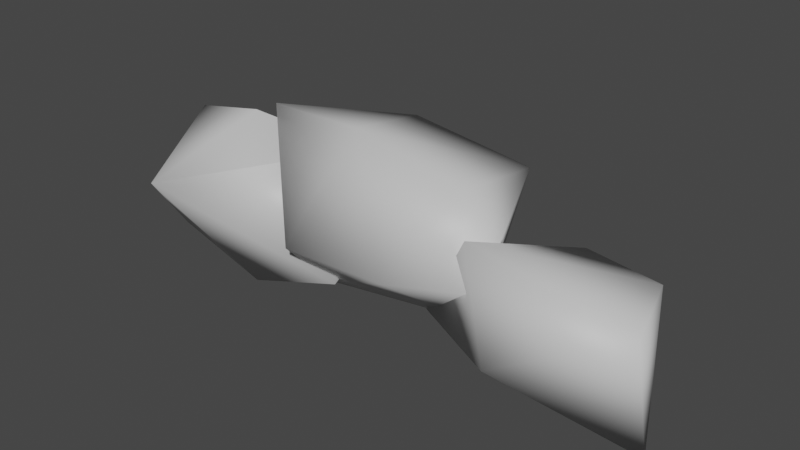 # Source: stoneWallSegment.blend  (saved by Blender 3.0.42; exported with 4.5.12 LTS)
import bpy
from mathutils import Matrix  # noqa: F401  (used for matrix-valued properties, if any)

bpy.ops.wm.read_factory_settings(use_empty=True)
scene = bpy.context.scene
scene.name = 'Scene'

# ---- materials (node trees are filled in below, after node groups)
mat_rock = bpy.data.materials.new('rock')
mat_rock.use_transparent_shadow = False

# ---- material node trees
mat_rock.use_nodes = True; mat_rock.node_tree.nodes.clear()
_N = mat_rock.node_tree.nodes; _L = mat_rock.node_tree.links
n0 = _N.new('ShaderNodeBsdfPrincipled'); n0.name = 'Principled BSDF'; n0.location = (10, 300)
n0.distribution = 'GGX'
n0.subsurface_method = 'RANDOM_WALK_SKIN'
n0.inputs[0].default_value = (0.6393, 0.6393, 0.6393, 1.0)
n0.inputs[3].default_value = 1.45
n0.inputs[27].default_value = (0.0, 0.0, 0.0, 1.0)
n0.inputs[28].default_value = 1.0
n1 = _N.new('ShaderNodeOutputMaterial'); n1.name = 'Material Output'; n1.location = (300, 300)
_L.new(n0.outputs[0], n1.inputs[0])
n1.is_active_output = True

# ---- world
world_world = bpy.data.worlds.new('World'); scene.world = world_world
world_world.use_nodes = True; world_world.node_tree.nodes.clear()
_N = world_world.node_tree.nodes; _L = world_world.node_tree.links
n0 = _N.new('ShaderNodeOutputWorld'); n0.name = 'World Output'; n0.location = (300, 300)
n1 = _N.new('ShaderNodeBackground'); n1.name = 'Background'; n1.location = (10, 300)
n1.inputs[0].default_value = (0.05088, 0.05088, 0.05088, 1.0)
_L.new(n1.outputs[0], n0.inputs[0])
n0.is_active_output = True
world_world.color = (0.05088, 0.05088, 0.05088)
world_world.use_sun_shadow = False
world_world.sun_shadow_jitter_overblur = 0.0

# ---- meshes
me_cube_021 = bpy.data.meshes.new('Cube.021')
me_cube_021.from_pydata([(-2.877, -0.07376, -0.5323), (-2.262, -0.1087, 0.7597), (-2.735, -0.4812, 0.08191), (-1.865, 0.23, 0.4715), (-2.835, 0.1196, 0.48), (-1.958, 0.4716, -0.4362), (-2.608, 0.4222, -0.3764), (-2.258, -0.1998, -0.664), (-1.711, -0.2305, -0.3569), (-1.008, -0.2494, 0.7615), (-1.062, 0.5049, 0.5832), (-1.866, 0.4092, -0.1007), (-1.108, 0.1441, -0.5184), (-2.216, 0.0001147, 0.7893), (-1.661, 0.4566, 0.7501), (-1.926, 0.01114, -0.5836), (-1.886, -0.4007, -0.0651), (-0.8234, -0.3922, 0.1928), (-1.602, -0.1734, 0.9113), (-1.308, -0.427, -0.002945), (-0.776, -0.445, -0.3168), (-1.328, 0.0126, -0.4638), (-0.4608, 0.1554, -0.6282), (-0.7754, 0.5518, 0.0762), (-0.2836, 0.206, 0.2656), (-0.8843, -0.4296, 0.5648), (-0.1218, -0.4343, 0.3501), (-0.1129, -0.2506, -0.6214)], [], [(8, 3, 2), (3, 5, 4), (5, 6, 4), (7, 8, 2), (3, 4, 1), (4, 0, 2), (5, 8, 7), (18, 14, 13), (14, 10, 11), (12, 15, 11), (12, 19, 15), (15, 19, 16), (19, 18, 16), (11, 15, 16), (16, 18, 13), (10, 9, 17), (17, 19, 12), (21, 23, 22), (24, 25, 26), (26, 20, 27), (25, 20, 26), (27, 20, 22), (23, 21, 25), (0, 6, 5, 7), (1, 2, 3), (3, 8, 5), (10, 14, 18, 9), (0, 7, 2), (6, 0, 4), (4, 2, 1), (9, 18, 19, 17), (11, 10, 12), (16, 13, 14, 11), (12, 10, 17), (20, 21, 22), (22, 23, 24), (23, 25, 24), (24, 27, 22), (27, 24, 26), (21, 20, 25)])
me_cube_021.polygons.foreach_set('use_smooth', [True] * 40)
_uv = me_cube_021.uv_layers.new(name='UVMap')
_uv.uv.foreach_set('vector', [0.625, 0.05827, 0.4764, 0.1956, 0.5, 0.0, 0.4764, 0.1956, 0.6789, 0.4765, 0.375, 0.375, 0.6789, 0.4765, 0.4624, 0.5, 0.375, 0.375, 0.618, 0.6897, 0.625, 0.8774, 0.4685, 0.891, 0.125, 0.5, 0.25, 0.5962, 0.125, 0.6583, 0.25, 0.5962, 0.4255, 0.6481, 0.25, 0.75, 0.6789, 0.4765, 0.7524, 0.6917, 0.618, 0.6897, 0.4942, 0.08352, 0.4608, 0.25, 0.375, 0.125, 0.4608, 0.25, 0.6123, 0.305, 0.375, 0.4265, 0.6022, 0.5593, 0.4126, 0.625, 0.3015, 0.5, 0.6022, 0.5593, 0.5394, 0.8174, 0.4126, 0.625, 0.4126, 0.625, 0.5394, 0.8174, 0.2823, 0.7338, 0.5394, 0.8174, 0.4824, 1.0, 0.375, 0.8379, 0.3015, 0.5, 0.4126, 0.625, 0.2823, 0.7338, 0.2823, 0.7338, 0.125, 0.75, 0.125, 0.625, 0.82, 0.5, 0.875, 0.7028, 0.75, 0.6964, 0.75, 0.6964, 0.5394, 0.8174, 0.6022, 0.5593, 0.625, 0.1524, 0.6152, 0.4446, 0.4558, 0.1587, 0.4233, 0.5474, 0.625, 0.7398, 0.4107, 0.75, 0.4107, 0.75, 0.5424, 0.9527, 0.375, 0.875, 0.625, 0.7398, 0.5424, 0.9527, 0.4107, 0.75, 0.25, 0.6878, 0.125, 0.75, 0.125, 0.5885, 0.6152, 0.4446, 0.8534, 0.6023, 0.625, 0.7398, 0.4255, 0.6481, 0.4624, 0.5, 0.6789, 0.4765, 0.618, 0.6897, 0.375, 0.0917, 0.5, 0.0, 0.4764, 0.1956, 0.4764, 0.1956, 0.625, 0.05827, 0.6789, 0.4765, 0.6123, 0.305, 0.4608, 0.25, 0.4942, 0.08352, 0.625, 0.04722, 0.4255, 0.6481, 0.618, 0.6897, 0.4685, 0.891, 0.4624, 0.5, 0.4255, 0.6481, 0.25, 0.5962, 0.25, 0.5962, 0.25, 0.75, 0.125, 0.6583, 0.625, 1.0, 0.4824, 1.0, 0.5394, 0.8174, 0.625, 0.875, 0.375, 0.4265, 0.6123, 0.305, 0.6022, 0.5593, 0.2823, 0.7338, 0.125, 0.625, 0.125, 0.5, 0.3015, 0.5, 0.6022, 0.5593, 0.82, 0.5, 0.75, 0.6964, 0.5355, 0.0, 0.625, 0.1524, 0.4558, 0.1587, 0.4558, 0.1587, 0.6152, 0.4446, 0.4233, 0.5474, 0.6152, 0.4446, 0.625, 0.7398, 0.4233, 0.5474, 0.3351, 0.5728, 0.25, 0.6878, 0.125, 0.5885, 0.25, 0.6878, 0.4233, 0.5474, 0.4107, 0.75, 0.8534, 0.6023, 0.8619, 0.75, 0.625, 0.7398])
me_cube_021.materials.append(mat_rock)
me_cube_021.use_remesh_fix_poles = True
me_cube_021.use_remesh_preserve_attributes = False
me_cube_021.update()

# ---- objects
ob_stonewallsegment = bpy.data.objects.new('stoneWallSegment', me_cube_021)

# ---- transforms, parenting, visibility, modifiers, constraints
ob_stonewallsegment.location = (1.193, -0.1258, -0.0532)
ob_stonewallsegment.scale = (0.7454, 0.5647, 0.4564)

# ---- collection membership
scene.collection.objects.link(ob_stonewallsegment)

# ---- scene / render settings (as saved in the file)
scene.frame_start = 1; scene.frame_end = 250; scene.frame_set(1)
scene.render.engine = 'BLENDER_EEVEE_NEXT'
scene.cycles.sampling_pattern = 'TABULATED_SOBOL'
scene.cycles.use_light_tree = False
scene.view_settings.view_transform = 'Filmic'
bpy.context.view_layer.update()

# ---- added for rendering (the .blend has no active camera and no usable light): camera, sun
cam_auto = bpy.data.cameras.new('AutoCamera')
cam_auto.lens = 50.0
cam_auto.sensor_width = 36.0
cam_auto.clip_end = 1000.0
ob_auto_camera = bpy.data.objects.new('AutoCamera', cam_auto)
scene.collection.objects.link(ob_auto_camera)
ob_auto_camera.location = (2.16838, -2.61365, 1.67512)
ob_auto_camera.rotation_euler = (1.09748, -7.21219e-08, 0.694738)
scene.camera = ob_auto_camera
light_auto_sun = bpy.data.lights.new('AutoSun', 'SUN')
light_auto_sun.energy = 3.0
light_auto_sun.angle = 0.0523599
ob_auto_sun = bpy.data.objects.new('AutoSun', light_auto_sun)
scene.collection.objects.link(ob_auto_sun)
ob_auto_sun.rotation_euler = (0.872665, 0.174533, 0.523599)
bpy.context.view_layer.update()
